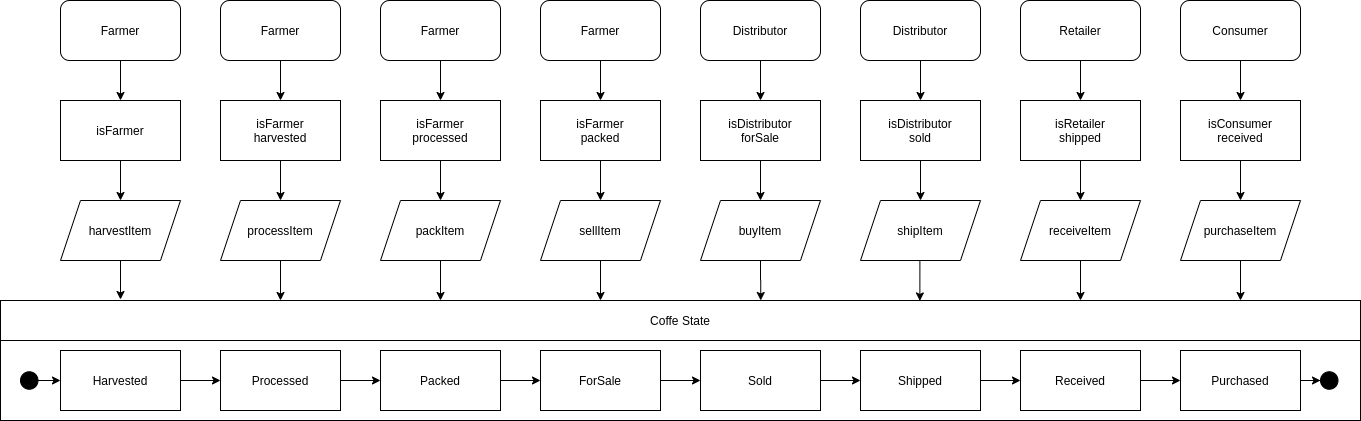

The diagram above was exported from draw.io. Its source (the exported page's mxGraphModel, read from the mxfile embedded in the PNG):
<mxGraphModel dx="3168" dy="1300" grid="1" gridSize="10" guides="1" tooltips="1" connect="1" arrows="1" fold="1" page="1" pageScale="1" pageWidth="827" pageHeight="1169" math="0" shadow="0">
  <root>
    <mxCell id="WIyWlLk6GJQsqaUBKTNV-0" />
    <mxCell id="WIyWlLk6GJQsqaUBKTNV-1" parent="WIyWlLk6GJQsqaUBKTNV-0" />
    <mxCell id="LhAvL3o8AOilWLVxejsM-13" style="edgeStyle=orthogonalEdgeStyle;rounded=0;orthogonalLoop=1;jettySize=auto;html=1;entryX=0.5;entryY=0;entryDx=0;entryDy=0;" edge="1" parent="WIyWlLk6GJQsqaUBKTNV-1" source="LhAvL3o8AOilWLVxejsM-0" target="LhAvL3o8AOilWLVxejsM-4">
      <mxGeometry relative="1" as="geometry" />
    </mxCell>
    <mxCell id="LhAvL3o8AOilWLVxejsM-0" value="Farmer" style="rounded=1;whiteSpace=wrap;html=1;" vertex="1" parent="WIyWlLk6GJQsqaUBKTNV-1">
      <mxGeometry x="40" y="40" width="120" height="60" as="geometry" />
    </mxCell>
    <mxCell id="LhAvL3o8AOilWLVxejsM-25" style="edgeStyle=orthogonalEdgeStyle;rounded=0;orthogonalLoop=1;jettySize=auto;html=1;entryX=0.5;entryY=0;entryDx=0;entryDy=0;" edge="1" parent="WIyWlLk6GJQsqaUBKTNV-1" source="LhAvL3o8AOilWLVxejsM-1" target="LhAvL3o8AOilWLVxejsM-5">
      <mxGeometry relative="1" as="geometry" />
    </mxCell>
    <mxCell id="LhAvL3o8AOilWLVxejsM-1" value="Farmer" style="rounded=1;whiteSpace=wrap;html=1;" vertex="1" parent="WIyWlLk6GJQsqaUBKTNV-1">
      <mxGeometry x="200" y="40" width="120" height="60" as="geometry" />
    </mxCell>
    <mxCell id="LhAvL3o8AOilWLVxejsM-34" style="edgeStyle=orthogonalEdgeStyle;rounded=0;orthogonalLoop=1;jettySize=auto;html=1;" edge="1" parent="WIyWlLk6GJQsqaUBKTNV-1" source="LhAvL3o8AOilWLVxejsM-2" target="LhAvL3o8AOilWLVxejsM-6">
      <mxGeometry relative="1" as="geometry" />
    </mxCell>
    <mxCell id="LhAvL3o8AOilWLVxejsM-2" value="Farmer" style="rounded=1;whiteSpace=wrap;html=1;" vertex="1" parent="WIyWlLk6GJQsqaUBKTNV-1">
      <mxGeometry x="360" y="40" width="120" height="60" as="geometry" />
    </mxCell>
    <mxCell id="LhAvL3o8AOilWLVxejsM-37" style="edgeStyle=orthogonalEdgeStyle;rounded=0;orthogonalLoop=1;jettySize=auto;html=1;entryX=0.5;entryY=0;entryDx=0;entryDy=0;" edge="1" parent="WIyWlLk6GJQsqaUBKTNV-1" source="LhAvL3o8AOilWLVxejsM-3" target="LhAvL3o8AOilWLVxejsM-7">
      <mxGeometry relative="1" as="geometry" />
    </mxCell>
    <mxCell id="LhAvL3o8AOilWLVxejsM-3" value="&lt;span&gt;Farmer&lt;/span&gt;" style="rounded=1;whiteSpace=wrap;html=1;" vertex="1" parent="WIyWlLk6GJQsqaUBKTNV-1">
      <mxGeometry x="520" y="40" width="120" height="60" as="geometry" />
    </mxCell>
    <mxCell id="LhAvL3o8AOilWLVxejsM-14" style="edgeStyle=orthogonalEdgeStyle;rounded=0;orthogonalLoop=1;jettySize=auto;html=1;entryX=0.5;entryY=0;entryDx=0;entryDy=0;" edge="1" parent="WIyWlLk6GJQsqaUBKTNV-1" source="LhAvL3o8AOilWLVxejsM-4" target="LhAvL3o8AOilWLVxejsM-8">
      <mxGeometry relative="1" as="geometry" />
    </mxCell>
    <mxCell id="LhAvL3o8AOilWLVxejsM-4" value="isFarmer" style="rounded=0;whiteSpace=wrap;html=1;" vertex="1" parent="WIyWlLk6GJQsqaUBKTNV-1">
      <mxGeometry x="40" y="140" width="120" height="60" as="geometry" />
    </mxCell>
    <mxCell id="LhAvL3o8AOilWLVxejsM-26" style="edgeStyle=orthogonalEdgeStyle;rounded=0;orthogonalLoop=1;jettySize=auto;html=1;entryX=0.5;entryY=0;entryDx=0;entryDy=0;" edge="1" parent="WIyWlLk6GJQsqaUBKTNV-1" source="LhAvL3o8AOilWLVxejsM-5" target="LhAvL3o8AOilWLVxejsM-9">
      <mxGeometry relative="1" as="geometry" />
    </mxCell>
    <mxCell id="LhAvL3o8AOilWLVxejsM-5" value="isFarmer&lt;br&gt;harvested" style="rounded=0;whiteSpace=wrap;html=1;" vertex="1" parent="WIyWlLk6GJQsqaUBKTNV-1">
      <mxGeometry x="200" y="140" width="120" height="60" as="geometry" />
    </mxCell>
    <mxCell id="LhAvL3o8AOilWLVxejsM-33" style="edgeStyle=orthogonalEdgeStyle;rounded=0;orthogonalLoop=1;jettySize=auto;html=1;" edge="1" parent="WIyWlLk6GJQsqaUBKTNV-1" source="LhAvL3o8AOilWLVxejsM-6" target="LhAvL3o8AOilWLVxejsM-31">
      <mxGeometry relative="1" as="geometry" />
    </mxCell>
    <mxCell id="LhAvL3o8AOilWLVxejsM-6" value="isFarmer&lt;br&gt;processed" style="rounded=0;whiteSpace=wrap;html=1;" vertex="1" parent="WIyWlLk6GJQsqaUBKTNV-1">
      <mxGeometry x="360" y="140" width="120" height="60" as="geometry" />
    </mxCell>
    <mxCell id="LhAvL3o8AOilWLVxejsM-38" style="edgeStyle=orthogonalEdgeStyle;rounded=0;orthogonalLoop=1;jettySize=auto;html=1;entryX=0.5;entryY=0;entryDx=0;entryDy=0;" edge="1" parent="WIyWlLk6GJQsqaUBKTNV-1" source="LhAvL3o8AOilWLVxejsM-7" target="LhAvL3o8AOilWLVxejsM-36">
      <mxGeometry relative="1" as="geometry" />
    </mxCell>
    <mxCell id="LhAvL3o8AOilWLVxejsM-7" value="isFarmer&lt;br&gt;packed" style="rounded=0;whiteSpace=wrap;html=1;" vertex="1" parent="WIyWlLk6GJQsqaUBKTNV-1">
      <mxGeometry x="520" y="140" width="120" height="60" as="geometry" />
    </mxCell>
    <mxCell id="LhAvL3o8AOilWLVxejsM-41" style="edgeStyle=orthogonalEdgeStyle;rounded=0;orthogonalLoop=1;jettySize=auto;html=1;" edge="1" parent="WIyWlLk6GJQsqaUBKTNV-1" source="LhAvL3o8AOilWLVxejsM-8">
      <mxGeometry relative="1" as="geometry">
        <mxPoint x="100" y="339" as="targetPoint" />
      </mxGeometry>
    </mxCell>
    <mxCell id="LhAvL3o8AOilWLVxejsM-8" value="harvestItem" style="shape=parallelogram;perimeter=parallelogramPerimeter;whiteSpace=wrap;html=1;fixedSize=1;" vertex="1" parent="WIyWlLk6GJQsqaUBKTNV-1">
      <mxGeometry x="40" y="240" width="120" height="60" as="geometry" />
    </mxCell>
    <mxCell id="LhAvL3o8AOilWLVxejsM-27" style="edgeStyle=orthogonalEdgeStyle;rounded=0;orthogonalLoop=1;jettySize=auto;html=1;" edge="1" parent="WIyWlLk6GJQsqaUBKTNV-1" source="LhAvL3o8AOilWLVxejsM-9">
      <mxGeometry relative="1" as="geometry">
        <mxPoint x="260" y="340" as="targetPoint" />
      </mxGeometry>
    </mxCell>
    <mxCell id="LhAvL3o8AOilWLVxejsM-9" value="processItem" style="shape=parallelogram;perimeter=parallelogramPerimeter;whiteSpace=wrap;html=1;fixedSize=1;" vertex="1" parent="WIyWlLk6GJQsqaUBKTNV-1">
      <mxGeometry x="200" y="240" width="120" height="60" as="geometry" />
    </mxCell>
    <mxCell id="LhAvL3o8AOilWLVxejsM-10" value="Coffe State" style="rounded=0;whiteSpace=wrap;html=1;" vertex="1" parent="WIyWlLk6GJQsqaUBKTNV-1">
      <mxGeometry x="-20" y="340" width="1360" height="40" as="geometry" />
    </mxCell>
    <mxCell id="LhAvL3o8AOilWLVxejsM-11" value="" style="rounded=0;whiteSpace=wrap;html=1;" vertex="1" parent="WIyWlLk6GJQsqaUBKTNV-1">
      <mxGeometry x="-20" y="380" width="1360" height="80" as="geometry" />
    </mxCell>
    <mxCell id="LhAvL3o8AOilWLVxejsM-28" style="edgeStyle=orthogonalEdgeStyle;rounded=0;orthogonalLoop=1;jettySize=auto;html=1;entryX=0;entryY=0.5;entryDx=0;entryDy=0;" edge="1" parent="WIyWlLk6GJQsqaUBKTNV-1" source="LhAvL3o8AOilWLVxejsM-12" target="LhAvL3o8AOilWLVxejsM-23">
      <mxGeometry relative="1" as="geometry" />
    </mxCell>
    <mxCell id="LhAvL3o8AOilWLVxejsM-12" value="Harvested" style="rounded=0;whiteSpace=wrap;html=1;" vertex="1" parent="WIyWlLk6GJQsqaUBKTNV-1">
      <mxGeometry x="40" y="390" width="120" height="60" as="geometry" />
    </mxCell>
    <mxCell id="LhAvL3o8AOilWLVxejsM-22" style="edgeStyle=orthogonalEdgeStyle;rounded=0;orthogonalLoop=1;jettySize=auto;html=1;" edge="1" parent="WIyWlLk6GJQsqaUBKTNV-1" source="LhAvL3o8AOilWLVxejsM-16" target="LhAvL3o8AOilWLVxejsM-12">
      <mxGeometry relative="1" as="geometry" />
    </mxCell>
    <mxCell id="LhAvL3o8AOilWLVxejsM-16" value="" style="ellipse;whiteSpace=wrap;html=1;aspect=fixed;fillColor=#000000;direction=south;" vertex="1" parent="WIyWlLk6GJQsqaUBKTNV-1">
      <mxGeometry y="411.25" width="17.5" height="17.5" as="geometry" />
    </mxCell>
    <mxCell id="LhAvL3o8AOilWLVxejsM-30" style="edgeStyle=orthogonalEdgeStyle;rounded=0;orthogonalLoop=1;jettySize=auto;html=1;entryX=0;entryY=0.5;entryDx=0;entryDy=0;" edge="1" parent="WIyWlLk6GJQsqaUBKTNV-1" source="LhAvL3o8AOilWLVxejsM-23" target="LhAvL3o8AOilWLVxejsM-29">
      <mxGeometry relative="1" as="geometry" />
    </mxCell>
    <mxCell id="LhAvL3o8AOilWLVxejsM-23" value="Processed" style="rounded=0;whiteSpace=wrap;html=1;" vertex="1" parent="WIyWlLk6GJQsqaUBKTNV-1">
      <mxGeometry x="200" y="390" width="120" height="60" as="geometry" />
    </mxCell>
    <mxCell id="LhAvL3o8AOilWLVxejsM-42" style="edgeStyle=orthogonalEdgeStyle;rounded=0;orthogonalLoop=1;jettySize=auto;html=1;" edge="1" parent="WIyWlLk6GJQsqaUBKTNV-1" source="LhAvL3o8AOilWLVxejsM-29" target="LhAvL3o8AOilWLVxejsM-35">
      <mxGeometry relative="1" as="geometry" />
    </mxCell>
    <mxCell id="LhAvL3o8AOilWLVxejsM-29" value="Packed" style="rounded=0;whiteSpace=wrap;html=1;" vertex="1" parent="WIyWlLk6GJQsqaUBKTNV-1">
      <mxGeometry x="360" y="390" width="120" height="60" as="geometry" />
    </mxCell>
    <mxCell id="LhAvL3o8AOilWLVxejsM-32" style="edgeStyle=orthogonalEdgeStyle;rounded=0;orthogonalLoop=1;jettySize=auto;html=1;" edge="1" parent="WIyWlLk6GJQsqaUBKTNV-1" source="LhAvL3o8AOilWLVxejsM-31">
      <mxGeometry relative="1" as="geometry">
        <mxPoint x="420" y="340" as="targetPoint" />
      </mxGeometry>
    </mxCell>
    <mxCell id="LhAvL3o8AOilWLVxejsM-31" value="packItem" style="shape=parallelogram;perimeter=parallelogramPerimeter;whiteSpace=wrap;html=1;fixedSize=1;" vertex="1" parent="WIyWlLk6GJQsqaUBKTNV-1">
      <mxGeometry x="360" y="240" width="120" height="60" as="geometry" />
    </mxCell>
    <mxCell id="LhAvL3o8AOilWLVxejsM-59" style="edgeStyle=orthogonalEdgeStyle;rounded=0;orthogonalLoop=1;jettySize=auto;html=1;" edge="1" parent="WIyWlLk6GJQsqaUBKTNV-1" source="LhAvL3o8AOilWLVxejsM-35" target="LhAvL3o8AOilWLVxejsM-58">
      <mxGeometry relative="1" as="geometry" />
    </mxCell>
    <mxCell id="LhAvL3o8AOilWLVxejsM-35" value="ForSale" style="rounded=0;whiteSpace=wrap;html=1;" vertex="1" parent="WIyWlLk6GJQsqaUBKTNV-1">
      <mxGeometry x="520" y="390" width="120" height="60" as="geometry" />
    </mxCell>
    <mxCell id="LhAvL3o8AOilWLVxejsM-39" style="edgeStyle=orthogonalEdgeStyle;rounded=0;orthogonalLoop=1;jettySize=auto;html=1;" edge="1" parent="WIyWlLk6GJQsqaUBKTNV-1" source="LhAvL3o8AOilWLVxejsM-36">
      <mxGeometry relative="1" as="geometry">
        <mxPoint x="580" y="340" as="targetPoint" />
      </mxGeometry>
    </mxCell>
    <mxCell id="LhAvL3o8AOilWLVxejsM-36" value="sellItem" style="shape=parallelogram;perimeter=parallelogramPerimeter;whiteSpace=wrap;html=1;fixedSize=1;" vertex="1" parent="WIyWlLk6GJQsqaUBKTNV-1">
      <mxGeometry x="520" y="240" width="120" height="60" as="geometry" />
    </mxCell>
    <mxCell id="LhAvL3o8AOilWLVxejsM-55" style="edgeStyle=orthogonalEdgeStyle;rounded=0;orthogonalLoop=1;jettySize=auto;html=1;" edge="1" parent="WIyWlLk6GJQsqaUBKTNV-1" source="LhAvL3o8AOilWLVxejsM-43" target="LhAvL3o8AOilWLVxejsM-44">
      <mxGeometry relative="1" as="geometry" />
    </mxCell>
    <mxCell id="LhAvL3o8AOilWLVxejsM-43" value="&lt;span&gt;Distributor&lt;/span&gt;" style="rounded=1;whiteSpace=wrap;html=1;" vertex="1" parent="WIyWlLk6GJQsqaUBKTNV-1">
      <mxGeometry x="680" y="40" width="120" height="60" as="geometry" />
    </mxCell>
    <mxCell id="LhAvL3o8AOilWLVxejsM-56" style="edgeStyle=orthogonalEdgeStyle;rounded=0;orthogonalLoop=1;jettySize=auto;html=1;entryX=0.5;entryY=0;entryDx=0;entryDy=0;" edge="1" parent="WIyWlLk6GJQsqaUBKTNV-1" source="LhAvL3o8AOilWLVxejsM-44" target="LhAvL3o8AOilWLVxejsM-45">
      <mxGeometry relative="1" as="geometry" />
    </mxCell>
    <mxCell id="LhAvL3o8AOilWLVxejsM-44" value="isDistributor&lt;br&gt;forSale" style="rounded=0;whiteSpace=wrap;html=1;" vertex="1" parent="WIyWlLk6GJQsqaUBKTNV-1">
      <mxGeometry x="680" y="140" width="120" height="60" as="geometry" />
    </mxCell>
    <mxCell id="LhAvL3o8AOilWLVxejsM-57" style="edgeStyle=orthogonalEdgeStyle;rounded=0;orthogonalLoop=1;jettySize=auto;html=1;entryX=0.559;entryY=0;entryDx=0;entryDy=0;entryPerimeter=0;" edge="1" parent="WIyWlLk6GJQsqaUBKTNV-1" source="LhAvL3o8AOilWLVxejsM-45" target="LhAvL3o8AOilWLVxejsM-10">
      <mxGeometry relative="1" as="geometry" />
    </mxCell>
    <mxCell id="LhAvL3o8AOilWLVxejsM-45" value="buyItem" style="shape=parallelogram;perimeter=parallelogramPerimeter;whiteSpace=wrap;html=1;fixedSize=1;" vertex="1" parent="WIyWlLk6GJQsqaUBKTNV-1">
      <mxGeometry x="680" y="240" width="120" height="60" as="geometry" />
    </mxCell>
    <mxCell id="LhAvL3o8AOilWLVxejsM-60" style="edgeStyle=orthogonalEdgeStyle;rounded=0;orthogonalLoop=1;jettySize=auto;html=1;entryX=0.5;entryY=0;entryDx=0;entryDy=0;" edge="1" parent="WIyWlLk6GJQsqaUBKTNV-1" source="LhAvL3o8AOilWLVxejsM-46" target="LhAvL3o8AOilWLVxejsM-47">
      <mxGeometry relative="1" as="geometry" />
    </mxCell>
    <mxCell id="LhAvL3o8AOilWLVxejsM-46" value="Distributor" style="rounded=1;whiteSpace=wrap;html=1;" vertex="1" parent="WIyWlLk6GJQsqaUBKTNV-1">
      <mxGeometry x="840" y="40" width="120" height="60" as="geometry" />
    </mxCell>
    <mxCell id="LhAvL3o8AOilWLVxejsM-61" style="edgeStyle=orthogonalEdgeStyle;rounded=0;orthogonalLoop=1;jettySize=auto;html=1;entryX=0.5;entryY=0;entryDx=0;entryDy=0;" edge="1" parent="WIyWlLk6GJQsqaUBKTNV-1" source="LhAvL3o8AOilWLVxejsM-47" target="LhAvL3o8AOilWLVxejsM-48">
      <mxGeometry relative="1" as="geometry" />
    </mxCell>
    <mxCell id="LhAvL3o8AOilWLVxejsM-47" value="&lt;div&gt;isDistributor&lt;/div&gt;sold" style="rounded=0;whiteSpace=wrap;html=1;" vertex="1" parent="WIyWlLk6GJQsqaUBKTNV-1">
      <mxGeometry x="840" y="140" width="120" height="60" as="geometry" />
    </mxCell>
    <mxCell id="LhAvL3o8AOilWLVxejsM-62" style="edgeStyle=orthogonalEdgeStyle;rounded=0;orthogonalLoop=1;jettySize=auto;html=1;entryX=0.676;entryY=0.011;entryDx=0;entryDy=0;entryPerimeter=0;exitX=0.495;exitY=1;exitDx=0;exitDy=0;exitPerimeter=0;" edge="1" parent="WIyWlLk6GJQsqaUBKTNV-1" source="LhAvL3o8AOilWLVxejsM-48" target="LhAvL3o8AOilWLVxejsM-10">
      <mxGeometry relative="1" as="geometry" />
    </mxCell>
    <mxCell id="LhAvL3o8AOilWLVxejsM-48" value="shipItem" style="shape=parallelogram;perimeter=parallelogramPerimeter;whiteSpace=wrap;html=1;fixedSize=1;" vertex="1" parent="WIyWlLk6GJQsqaUBKTNV-1">
      <mxGeometry x="840" y="240" width="120" height="60" as="geometry" />
    </mxCell>
    <mxCell id="LhAvL3o8AOilWLVxejsM-65" style="edgeStyle=orthogonalEdgeStyle;rounded=0;orthogonalLoop=1;jettySize=auto;html=1;entryX=0.5;entryY=0;entryDx=0;entryDy=0;" edge="1" parent="WIyWlLk6GJQsqaUBKTNV-1" source="LhAvL3o8AOilWLVxejsM-49" target="LhAvL3o8AOilWLVxejsM-50">
      <mxGeometry relative="1" as="geometry" />
    </mxCell>
    <mxCell id="LhAvL3o8AOilWLVxejsM-49" value="&lt;span&gt;Retailer&lt;/span&gt;" style="rounded=1;whiteSpace=wrap;html=1;" vertex="1" parent="WIyWlLk6GJQsqaUBKTNV-1">
      <mxGeometry x="1000" y="40" width="120" height="60" as="geometry" />
    </mxCell>
    <mxCell id="LhAvL3o8AOilWLVxejsM-66" style="edgeStyle=orthogonalEdgeStyle;rounded=0;orthogonalLoop=1;jettySize=auto;html=1;entryX=0.5;entryY=0;entryDx=0;entryDy=0;" edge="1" parent="WIyWlLk6GJQsqaUBKTNV-1" source="LhAvL3o8AOilWLVxejsM-50" target="LhAvL3o8AOilWLVxejsM-51">
      <mxGeometry relative="1" as="geometry" />
    </mxCell>
    <mxCell id="LhAvL3o8AOilWLVxejsM-50" value="isRetailer&lt;br&gt;shipped" style="rounded=0;whiteSpace=wrap;html=1;" vertex="1" parent="WIyWlLk6GJQsqaUBKTNV-1">
      <mxGeometry x="1000" y="140" width="120" height="60" as="geometry" />
    </mxCell>
    <mxCell id="LhAvL3o8AOilWLVxejsM-67" style="edgeStyle=orthogonalEdgeStyle;rounded=0;orthogonalLoop=1;jettySize=auto;html=1;" edge="1" parent="WIyWlLk6GJQsqaUBKTNV-1" source="LhAvL3o8AOilWLVxejsM-51">
      <mxGeometry relative="1" as="geometry">
        <mxPoint x="1060" y="340" as="targetPoint" />
      </mxGeometry>
    </mxCell>
    <mxCell id="LhAvL3o8AOilWLVxejsM-51" value="receiveItem" style="shape=parallelogram;perimeter=parallelogramPerimeter;whiteSpace=wrap;html=1;fixedSize=1;" vertex="1" parent="WIyWlLk6GJQsqaUBKTNV-1">
      <mxGeometry x="1000" y="240" width="120" height="60" as="geometry" />
    </mxCell>
    <mxCell id="LhAvL3o8AOilWLVxejsM-70" style="edgeStyle=orthogonalEdgeStyle;rounded=0;orthogonalLoop=1;jettySize=auto;html=1;entryX=0.5;entryY=0;entryDx=0;entryDy=0;" edge="1" parent="WIyWlLk6GJQsqaUBKTNV-1" source="LhAvL3o8AOilWLVxejsM-52" target="LhAvL3o8AOilWLVxejsM-53">
      <mxGeometry relative="1" as="geometry" />
    </mxCell>
    <mxCell id="LhAvL3o8AOilWLVxejsM-52" value="&lt;span&gt;Consumer&lt;/span&gt;" style="rounded=1;whiteSpace=wrap;html=1;" vertex="1" parent="WIyWlLk6GJQsqaUBKTNV-1">
      <mxGeometry x="1160" y="40" width="120" height="60" as="geometry" />
    </mxCell>
    <mxCell id="LhAvL3o8AOilWLVxejsM-71" style="edgeStyle=orthogonalEdgeStyle;rounded=0;orthogonalLoop=1;jettySize=auto;html=1;entryX=0.5;entryY=0;entryDx=0;entryDy=0;" edge="1" parent="WIyWlLk6GJQsqaUBKTNV-1" source="LhAvL3o8AOilWLVxejsM-53" target="LhAvL3o8AOilWLVxejsM-54">
      <mxGeometry relative="1" as="geometry" />
    </mxCell>
    <mxCell id="LhAvL3o8AOilWLVxejsM-53" value="isConsumer&lt;br&gt;received" style="rounded=0;whiteSpace=wrap;html=1;" vertex="1" parent="WIyWlLk6GJQsqaUBKTNV-1">
      <mxGeometry x="1160" y="140" width="120" height="60" as="geometry" />
    </mxCell>
    <mxCell id="LhAvL3o8AOilWLVxejsM-72" style="edgeStyle=orthogonalEdgeStyle;rounded=0;orthogonalLoop=1;jettySize=auto;html=1;" edge="1" parent="WIyWlLk6GJQsqaUBKTNV-1" source="LhAvL3o8AOilWLVxejsM-54">
      <mxGeometry relative="1" as="geometry">
        <mxPoint x="1220" y="340" as="targetPoint" />
      </mxGeometry>
    </mxCell>
    <mxCell id="LhAvL3o8AOilWLVxejsM-54" value="purchaseItem" style="shape=parallelogram;perimeter=parallelogramPerimeter;whiteSpace=wrap;html=1;fixedSize=1;" vertex="1" parent="WIyWlLk6GJQsqaUBKTNV-1">
      <mxGeometry x="1160" y="240" width="120" height="60" as="geometry" />
    </mxCell>
    <mxCell id="LhAvL3o8AOilWLVxejsM-64" style="edgeStyle=orthogonalEdgeStyle;rounded=0;orthogonalLoop=1;jettySize=auto;html=1;" edge="1" parent="WIyWlLk6GJQsqaUBKTNV-1" source="LhAvL3o8AOilWLVxejsM-58" target="LhAvL3o8AOilWLVxejsM-63">
      <mxGeometry relative="1" as="geometry" />
    </mxCell>
    <mxCell id="LhAvL3o8AOilWLVxejsM-58" value="Sold" style="rounded=0;whiteSpace=wrap;html=1;" vertex="1" parent="WIyWlLk6GJQsqaUBKTNV-1">
      <mxGeometry x="680" y="390" width="120" height="60" as="geometry" />
    </mxCell>
    <mxCell id="LhAvL3o8AOilWLVxejsM-69" style="edgeStyle=orthogonalEdgeStyle;rounded=0;orthogonalLoop=1;jettySize=auto;html=1;entryX=0;entryY=0.5;entryDx=0;entryDy=0;" edge="1" parent="WIyWlLk6GJQsqaUBKTNV-1" source="LhAvL3o8AOilWLVxejsM-63" target="LhAvL3o8AOilWLVxejsM-68">
      <mxGeometry relative="1" as="geometry" />
    </mxCell>
    <mxCell id="LhAvL3o8AOilWLVxejsM-63" value="Shipped" style="rounded=0;whiteSpace=wrap;html=1;" vertex="1" parent="WIyWlLk6GJQsqaUBKTNV-1">
      <mxGeometry x="840" y="390" width="120" height="60" as="geometry" />
    </mxCell>
    <mxCell id="LhAvL3o8AOilWLVxejsM-74" style="edgeStyle=orthogonalEdgeStyle;rounded=0;orthogonalLoop=1;jettySize=auto;html=1;entryX=0;entryY=0.5;entryDx=0;entryDy=0;" edge="1" parent="WIyWlLk6GJQsqaUBKTNV-1" source="LhAvL3o8AOilWLVxejsM-68" target="LhAvL3o8AOilWLVxejsM-73">
      <mxGeometry relative="1" as="geometry" />
    </mxCell>
    <mxCell id="LhAvL3o8AOilWLVxejsM-68" value="Received" style="rounded=0;whiteSpace=wrap;html=1;" vertex="1" parent="WIyWlLk6GJQsqaUBKTNV-1">
      <mxGeometry x="1000" y="390" width="120" height="60" as="geometry" />
    </mxCell>
    <mxCell id="LhAvL3o8AOilWLVxejsM-76" style="edgeStyle=orthogonalEdgeStyle;rounded=0;orthogonalLoop=1;jettySize=auto;html=1;entryX=0.5;entryY=1;entryDx=0;entryDy=0;" edge="1" parent="WIyWlLk6GJQsqaUBKTNV-1" source="LhAvL3o8AOilWLVxejsM-73" target="LhAvL3o8AOilWLVxejsM-75">
      <mxGeometry relative="1" as="geometry" />
    </mxCell>
    <mxCell id="LhAvL3o8AOilWLVxejsM-73" value="Purchased" style="rounded=0;whiteSpace=wrap;html=1;" vertex="1" parent="WIyWlLk6GJQsqaUBKTNV-1">
      <mxGeometry x="1160" y="390" width="120" height="60" as="geometry" />
    </mxCell>
    <mxCell id="LhAvL3o8AOilWLVxejsM-75" value="" style="ellipse;whiteSpace=wrap;html=1;aspect=fixed;fillColor=#000000;direction=south;" vertex="1" parent="WIyWlLk6GJQsqaUBKTNV-1">
      <mxGeometry x="1300" y="411.25" width="17.5" height="17.5" as="geometry" />
    </mxCell>
  </root>
</mxGraphModel>